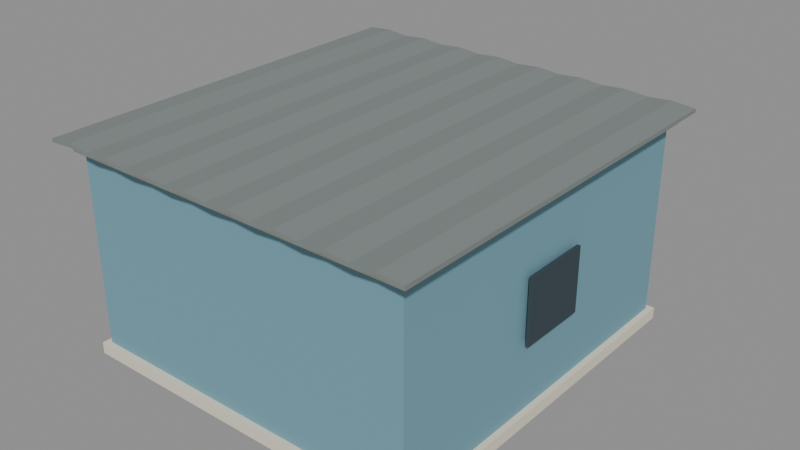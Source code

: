 # Source: KOL_T3_INF_01.blend  (saved by Blender 5.2.45; exported with 4.5.12 LTS)
import bpy
from mathutils import Matrix  # noqa: F401  (used for matrix-valued properties, if any)

bpy.ops.wm.read_factory_settings(use_empty=True)
scene = bpy.context.scene
scene.name = 'KOL_T3_INF_01'

# ---- collections
col_kol_t3_inf_01__geometry_001 = bpy.data.collections.new('KOL_T3_INF_01__Geometry.001'); scene.collection.children.link(col_kol_t3_inf_01__geometry_001)

# ---- materials (node trees are filled in below, after node groups)
mat_t3_trim = bpy.data.materials.new('T3_Trim')
mat_t3_trim.diffuse_color = (0.7835, 0.7305, 0.5906, 1.0)
mat_t3_dustblue = bpy.data.materials.new('T3_DustBlue')
mat_t3_dustblue.diffuse_color = (0.1651, 0.3419, 0.4179, 1.0)
mat_t3_roof = bpy.data.materials.new('T3_Roof')
mat_t3_roof.diffuse_color = (0.2016, 0.2346, 0.227, 1.0)
mat_t3_dark = bpy.data.materials.new('T3_Dark')
mat_t3_dark.diffuse_color = (0.03434, 0.05781, 0.07036, 1.0)

# ---- material node trees
mat_t3_trim.use_nodes = True; mat_t3_trim.node_tree.nodes.clear()
_N = mat_t3_trim.node_tree.nodes; _L = mat_t3_trim.node_tree.links
n0 = _N.new('ShaderNodeBsdfPrincipled'); n0.name = 'Principled BSDF'; n0.location = (-200, 100)
n0.inputs[0].default_value = (0.7835, 0.7305, 0.5906, 1.0)
n0.inputs[2].default_value = 0.86
n0.inputs[10].default_value = 0.005
n1 = _N.new('ShaderNodeOutputMaterial'); n1.name = 'Material Output'; n1.location = (200, 100)
_L.new(n0.outputs[0], n1.inputs[0])
n1.is_active_output = True
mat_t3_dustblue.use_nodes = True; mat_t3_dustblue.node_tree.nodes.clear()
_N = mat_t3_dustblue.node_tree.nodes; _L = mat_t3_dustblue.node_tree.links
n0 = _N.new('ShaderNodeBsdfPrincipled'); n0.name = 'Principled BSDF'; n0.location = (-200, 100)
n0.inputs[0].default_value = (0.1651, 0.3419, 0.4179, 1.0)
n0.inputs[2].default_value = 0.86
n0.inputs[10].default_value = 0.005
n1 = _N.new('ShaderNodeOutputMaterial'); n1.name = 'Material Output'; n1.location = (200, 100)
_L.new(n0.outputs[0], n1.inputs[0])
n1.is_active_output = True
mat_t3_roof.use_nodes = True; mat_t3_roof.node_tree.nodes.clear()
_N = mat_t3_roof.node_tree.nodes; _L = mat_t3_roof.node_tree.links
n0 = _N.new('ShaderNodeBsdfPrincipled'); n0.name = 'Principled BSDF'; n0.location = (-200, 100)
n0.inputs[0].default_value = (0.2016, 0.2346, 0.227, 1.0)
n0.inputs[2].default_value = 0.86
n0.inputs[10].default_value = 0.005
n1 = _N.new('ShaderNodeOutputMaterial'); n1.name = 'Material Output'; n1.location = (200, 100)
_L.new(n0.outputs[0], n1.inputs[0])
n1.is_active_output = True
mat_t3_dark.use_nodes = True; mat_t3_dark.node_tree.nodes.clear()
_N = mat_t3_dark.node_tree.nodes; _L = mat_t3_dark.node_tree.links
n0 = _N.new('ShaderNodeBsdfPrincipled'); n0.name = 'Principled BSDF'; n0.location = (-200, 100)
n0.inputs[0].default_value = (0.03434, 0.05781, 0.07036, 1.0)
n0.inputs[2].default_value = 0.86
n0.inputs[10].default_value = 0.005
n1 = _N.new('ShaderNodeOutputMaterial'); n1.name = 'Material Output'; n1.location = (200, 100)
_L.new(n0.outputs[0], n1.inputs[0])
n1.is_active_output = True

# ---- meshes
me_kol_t3_inf_01__trim_001 = bpy.data.meshes.new('KOL_T3_INF_01__Trim.001')
me_kol_t3_inf_01__trim_001.from_pydata([(-9.3, 9.8, 0.0), (9.3, 9.8, 0.0), (9.3, 9.8, 0.6), (-9.3, 9.8, 0.6), (-9.3, -9.8, 0.0), (9.3, -9.8, 0.0), (9.3, -9.8, 0.6), (-9.3, -9.8, 0.6), (-9.35, 9.85, 10.47), (9.35, 9.85, 10.47), (9.35, 9.85, 10.97), (-9.35, 9.85, 10.97), (-9.35, -9.85, 10.47), (9.35, -9.85, 10.47), (9.35, -9.85, 10.97), (-9.35, -9.85, 10.97), (-5.625, 9.74, 0.375), (-1.575, 9.74, 0.375), (-1.575, 9.74, 8.325), (-5.625, 9.74, 8.325), (-5.625, 9.48, 0.375), (-1.575, 9.48, 0.375), (-1.575, 9.48, 8.325), (-5.625, 9.48, 8.325), (2.015, 9.74, 4.075), (6.265, 9.74, 4.075), (6.265, 9.74, 8.125), (2.015, 9.74, 8.125), (2.015, 9.48, 4.075), (6.265, 9.48, 4.075), (6.265, 9.48, 8.125), (2.015, 9.48, 8.125)], [], [(0, 3, 2, 1), (4, 5, 6, 7), (0, 4, 7, 3), (1, 2, 6, 5), (0, 1, 5, 4), (3, 7, 6, 2), (8, 11, 10, 9), (12, 13, 14, 15), (8, 12, 15, 11), (9, 10, 14, 13), (8, 9, 13, 12), (11, 15, 14, 10), (16, 19, 18, 17), (20, 21, 22, 23), (16, 20, 23, 19), (17, 18, 22, 21), (16, 17, 21, 20), (19, 23, 22, 18), (24, 27, 26, 25), (28, 29, 30, 31), (24, 28, 31, 27), (25, 26, 30, 29), (24, 25, 29, 28), (27, 31, 30, 26)])
me_kol_t3_inf_01__trim_001.materials.append(mat_t3_trim)
me_kol_t3_inf_01__trim_001.update()
me_kol_t3_inf_01__body_001 = bpy.data.meshes.new('KOL_T3_INF_01__Body.001')
me_kol_t3_inf_01__body_001.from_pydata([(-9.0, 9.5, 0.45), (9.0, 9.5, 0.45), (9.0, 9.5, 10.5), (-9.0, 9.5, 10.5), (-9.0, -9.5, 0.45), (9.0, -9.5, 0.45), (9.0, -9.5, 10.5), (-9.0, -9.5, 10.5)], [], [(0, 3, 2, 1), (4, 5, 6, 7), (0, 4, 7, 3), (1, 2, 6, 5), (0, 1, 5, 4), (3, 7, 6, 2)])
me_kol_t3_inf_01__body_001.materials.append(mat_t3_dustblue)
me_kol_t3_inf_01__body_001.update()
me_kol_t3_inf_01__roof_001 = bpy.data.meshes.new('KOL_T3_INF_01__Roof.001')
me_kol_t3_inf_01__roof_001.from_pydata([(-9.85, 10.5, 11.15), (-8.619, 10.5, 11.25), (-7.387, 10.5, 11.15), (-6.156, 10.5, 11.25), (-4.925, 10.5, 11.15), (-3.694, 10.5, 11.25), (-2.463, 10.5, 11.15), (-1.231, 10.5, 11.25), (0.0, 10.5, 11.15), (1.231, 10.5, 11.25), (2.463, 10.5, 11.15), (3.694, 10.5, 11.25), (4.925, 10.5, 11.15), (6.156, 10.5, 11.25), (7.387, 10.5, 11.15), (8.619, 10.5, 11.25), (9.85, 10.5, 11.15), (-9.85, 10.5, 10.97), (-8.619, 10.5, 11.07), (-7.387, 10.5, 10.97), (-6.156, 10.5, 11.07), (-4.925, 10.5, 10.97), (-3.694, 10.5, 11.07), (-2.463, 10.5, 10.97), (-1.231, 10.5, 11.07), (0.0, 10.5, 10.97), (1.231, 10.5, 11.07), (2.463, 10.5, 10.97), (3.694, 10.5, 11.07), (4.925, 10.5, 10.97), (6.156, 10.5, 11.07), (7.387, 10.5, 10.97), (8.619, 10.5, 11.07), (9.85, 10.5, 10.97), (-9.85, -10.5, 11.15), (-8.619, -10.5, 11.25), (-7.387, -10.5, 11.15), (-6.156, -10.5, 11.25), (-4.925, -10.5, 11.15), (-3.694, -10.5, 11.25), (-2.463, -10.5, 11.15), (-1.231, -10.5, 11.25), (0.0, -10.5, 11.15), (1.231, -10.5, 11.25), (2.463, -10.5, 11.15), (3.694, -10.5, 11.25), (4.925, -10.5, 11.15), (6.156, -10.5, 11.25), (7.387, -10.5, 11.15), (8.619, -10.5, 11.25), (9.85, -10.5, 11.15), (-9.85, -10.5, 10.97), (-8.619, -10.5, 11.07), (-7.387, -10.5, 10.97), (-6.156, -10.5, 11.07), (-4.925, -10.5, 10.97), (-3.694, -10.5, 11.07), (-2.463, -10.5, 10.97), (-1.231, -10.5, 11.07), (0.0, -10.5, 10.97), (1.231, -10.5, 11.07), (2.463, -10.5, 10.97), (3.694, -10.5, 11.07), (4.925, -10.5, 10.97), (6.156, -10.5, 11.07), (7.387, -10.5, 10.97), (8.619, -10.5, 11.07), (9.85, -10.5, 10.97), (-8.01, 12.7, 8.91), (-6.818, 12.7, 9.01), (-5.625, 12.7, 8.91), (-4.432, 12.7, 9.01), (-3.24, 12.7, 8.91), (-2.047, 12.7, 9.01), (-0.855, 12.7, 8.91), (0.3375, 12.7, 9.01), (1.53, 12.7, 8.91), (-8.01, 12.7, 8.73), (-6.818, 12.7, 8.83), (-5.625, 12.7, 8.73), (-4.432, 12.7, 8.83), (-3.24, 12.7, 8.73), (-2.047, 12.7, 8.83), (-0.855, 12.7, 8.73), (0.3375, 12.7, 8.83), (1.53, 12.7, 8.73), (-8.01, 8.9, 9.29), (-6.818, 8.9, 9.39), (-5.625, 8.9, 9.29), (-4.432, 8.9, 9.39), (-3.24, 8.9, 9.29), (-2.047, 8.9, 9.39), (-0.855, 8.9, 9.29), (0.3375, 8.9, 9.39), (1.53, 8.9, 9.29), (-8.01, 8.9, 9.11), (-6.818, 8.9, 9.21), (-5.625, 8.9, 9.11), (-4.432, 8.9, 9.21), (-3.24, 8.9, 9.11), (-2.047, 8.9, 9.21), (-0.855, 8.9, 9.11), (0.3375, 8.9, 9.21), (1.53, 8.9, 9.11)], [], [(0, 34, 35, 1), (17, 18, 52, 51), (0, 1, 18, 17), (34, 51, 52, 35), (1, 35, 36, 2), (18, 19, 53, 52), (1, 2, 19, 18), (35, 52, 53, 36), (2, 36, 37, 3), (19, 20, 54, 53), (2, 3, 20, 19), (36, 53, 54, 37), (3, 37, 38, 4), (20, 21, 55, 54), (3, 4, 21, 20), (37, 54, 55, 38), (4, 38, 39, 5), (21, 22, 56, 55), (4, 5, 22, 21), (38, 55, 56, 39), (5, 39, 40, 6), (22, 23, 57, 56), (5, 6, 23, 22), (39, 56, 57, 40), (6, 40, 41, 7), (23, 24, 58, 57), (6, 7, 24, 23), (40, 57, 58, 41), (7, 41, 42, 8), (24, 25, 59, 58), (7, 8, 25, 24), (41, 58, 59, 42), (8, 42, 43, 9), (25, 26, 60, 59), (8, 9, 26, 25), (42, 59, 60, 43), (9, 43, 44, 10), (26, 27, 61, 60), (9, 10, 27, 26), (43, 60, 61, 44), (10, 44, 45, 11), (27, 28, 62, 61), (10, 11, 28, 27), (44, 61, 62, 45), (11, 45, 46, 12), (28, 29, 63, 62), (11, 12, 29, 28), (45, 62, 63, 46), (12, 46, 47, 13), (29, 30, 64, 63), (12, 13, 30, 29), (46, 63, 64, 47), (13, 47, 48, 14), (30, 31, 65, 64), (13, 14, 31, 30), (47, 64, 65, 48), (14, 48, 49, 15), (31, 32, 66, 65), (14, 15, 32, 31), (48, 65, 66, 49), (15, 49, 50, 16), (32, 33, 67, 66), (15, 16, 33, 32), (49, 66, 67, 50), (0, 17, 51, 34), (16, 50, 67, 33), (68, 86, 87, 69), (77, 78, 96, 95), (68, 69, 78, 77), (86, 95, 96, 87), (69, 87, 88, 70), (78, 79, 97, 96), (69, 70, 79, 78), (87, 96, 97, 88), (70, 88, 89, 71), (79, 80, 98, 97), (70, 71, 80, 79), (88, 97, 98, 89), (71, 89, 90, 72), (80, 81, 99, 98), (71, 72, 81, 80), (89, 98, 99, 90), (72, 90, 91, 73), (81, 82, 100, 99), (72, 73, 82, 81), (90, 99, 100, 91), (73, 91, 92, 74), (82, 83, 101, 100), (73, 74, 83, 82), (91, 100, 101, 92), (74, 92, 93, 75), (83, 84, 102, 101), (74, 75, 84, 83), (92, 101, 102, 93), (75, 93, 94, 76), (84, 85, 103, 102), (75, 76, 85, 84), (93, 102, 103, 94), (68, 77, 95, 86), (76, 94, 103, 85)])
me_kol_t3_inf_01__roof_001.materials.append(mat_t3_roof)
me_kol_t3_inf_01__roof_001.update()
me_kol_t3_inf_01__dark_001 = bpy.data.meshes.new('KOL_T3_INF_01__Dark.001')
me_kol_t3_inf_01__dark_001.from_pydata([(-5.35, 9.87, 0.65), (-1.85, 9.87, 0.65), (-1.85, 9.87, 8.05), (-5.35, 9.87, 8.05), (-5.35, 9.69, 0.65), (-1.85, 9.69, 0.65), (-1.85, 9.69, 8.05), (-5.35, 9.69, 8.05), (2.29, 9.87, 4.35), (5.99, 9.87, 4.35), (5.99, 9.87, 7.85), (2.29, 9.87, 7.85), (2.29, 9.69, 4.35), (5.99, 9.69, 4.35), (5.99, 9.69, 7.85), (2.29, 9.69, 7.85), (-7.86, 12.52, 0.3), (-7.62, 12.52, 0.3), (-7.62, 12.52, 9.1), (-7.86, 12.52, 9.1), (-7.86, 12.28, 0.3), (-7.62, 12.28, 0.3), (-7.62, 12.28, 9.1), (-7.86, 12.28, 9.1), (1.14, 12.52, 0.3), (1.38, 12.52, 0.3), (1.38, 12.52, 9.1), (1.14, 12.52, 9.1), (1.14, 12.28, 0.3), (1.38, 12.28, 0.3), (1.38, 12.28, 9.1), (1.14, 12.28, 9.1), (-9.37, -1.8, 4.15), (-9.37, 1.8, 4.15), (-9.37, 1.8, 7.45), (-9.37, -1.8, 7.45), (-9.19, -1.8, 4.15), (-9.19, 1.8, 4.15), (-9.19, 1.8, 7.45), (-9.19, -1.8, 7.45), (9.37, 1.8, 4.15), (9.37, -1.8, 4.15), (9.37, -1.8, 7.45), (9.37, 1.8, 7.45), (9.19, 1.8, 4.15), (9.19, -1.8, 4.15), (9.19, -1.8, 7.45), (9.19, 1.8, 7.45)], [], [(0, 3, 2, 1), (4, 5, 6, 7), (0, 4, 7, 3), (1, 2, 6, 5), (0, 1, 5, 4), (3, 7, 6, 2), (8, 11, 10, 9), (12, 13, 14, 15), (8, 12, 15, 11), (9, 10, 14, 13), (8, 9, 13, 12), (11, 15, 14, 10), (16, 19, 18, 17), (20, 21, 22, 23), (16, 20, 23, 19), (17, 18, 22, 21), (16, 17, 21, 20), (19, 23, 22, 18), (24, 27, 26, 25), (28, 29, 30, 31), (24, 28, 31, 27), (25, 26, 30, 29), (24, 25, 29, 28), (27, 31, 30, 26), (32, 35, 34, 33), (36, 37, 38, 39), (32, 36, 39, 35), (33, 34, 38, 37), (32, 33, 37, 36), (35, 39, 38, 34), (40, 43, 42, 41), (44, 45, 46, 47), (40, 44, 47, 43), (41, 42, 46, 45), (40, 41, 45, 44), (43, 47, 46, 42)])
me_kol_t3_inf_01__dark_001.materials.append(mat_t3_dark)
me_kol_t3_inf_01__dark_001.update()

# ---- objects
ob_kol_t3_inf_01__trim = bpy.data.objects.new('KOL_T3_INF_01__Trim', me_kol_t3_inf_01__trim_001)
ob_kol_t3_inf_01__body = bpy.data.objects.new('KOL_T3_INF_01__Body', me_kol_t3_inf_01__body_001)
ob_kol_t3_inf_01__roof = bpy.data.objects.new('KOL_T3_INF_01__Roof', me_kol_t3_inf_01__roof_001)
ob_kol_t3_inf_01__dark = bpy.data.objects.new('KOL_T3_INF_01__Dark', me_kol_t3_inf_01__dark_001)

# ---- transforms, parenting, visibility, modifiers, constraints
ob_kol_t3_inf_01__trim.location = (0.0, 0.0, 0.0)
ob_kol_t3_inf_01__body.location = (0.0, 0.0, 0.0)
ob_kol_t3_inf_01__roof.location = (0.0, 0.0, 0.0)
ob_kol_t3_inf_01__dark.location = (0.0, 0.0, 0.0)

# ---- collection membership
col_kol_t3_inf_01__geometry_001.objects.link(ob_kol_t3_inf_01__trim)
col_kol_t3_inf_01__geometry_001.objects.link(ob_kol_t3_inf_01__body)
col_kol_t3_inf_01__geometry_001.objects.link(ob_kol_t3_inf_01__roof)
col_kol_t3_inf_01__geometry_001.objects.link(ob_kol_t3_inf_01__dark)

# ---- scene / render settings (as saved in the file)
scene.frame_start = 1; scene.frame_end = 250; scene.frame_set(1)
scene.render.engine = 'BLENDER_EEVEE_NEXT'
scene.render.image_settings.exr_codec = 'NONE'
scene.render.use_bake_clear = False
scene.render.bake_margin = 0
scene.render.bake_bias = 0.0
scene.render.bake_samples = 0
scene.render.simplify_subdivision_render = 0
scene.render.simplify_child_particles_render = 0.0
scene.render.compositor_device = 'GPU'
scene.eevee.use_volume_custom_range = False
scene.eevee.gtao_distance = 0.0
scene.eevee.use_fast_gi = False
scene.eevee.fast_gi_thickness_near = 0.1
scene.eevee.fast_gi_thickness_far = 0.0
scene.eevee.ray_tracing_options.screen_trace_thickness = 0.1
bpy.context.view_layer.update()

# ---- added for rendering (the .blend has no active camera and no usable light): camera, sun + grey world if the file has none
cam_auto = bpy.data.cameras.new('AutoCamera')
cam_auto.lens = 50.0
cam_auto.sensor_width = 36.0
cam_auto.clip_end = 1000.0
ob_auto_camera = bpy.data.objects.new('AutoCamera', cam_auto)
scene.collection.objects.link(ob_auto_camera)
ob_auto_camera.location = (30.022, -34.9264, 29.6426)
ob_auto_camera.rotation_euler = (1.09748, -7.21219e-08, 0.694738)
scene.camera = ob_auto_camera
light_auto_sun = bpy.data.lights.new('AutoSun', 'SUN')
light_auto_sun.energy = 3.0
light_auto_sun.angle = 0.0523599
ob_auto_sun = bpy.data.objects.new('AutoSun', light_auto_sun)
scene.collection.objects.link(ob_auto_sun)
ob_auto_sun.rotation_euler = (0.872665, 0.174533, 0.523599)
if scene.world is None:
    world_auto = bpy.data.worlds.new('AutoWorld')
    world_auto.color = (0.3, 0.3, 0.3)
    scene.world = world_auto
bpy.context.view_layer.update()
